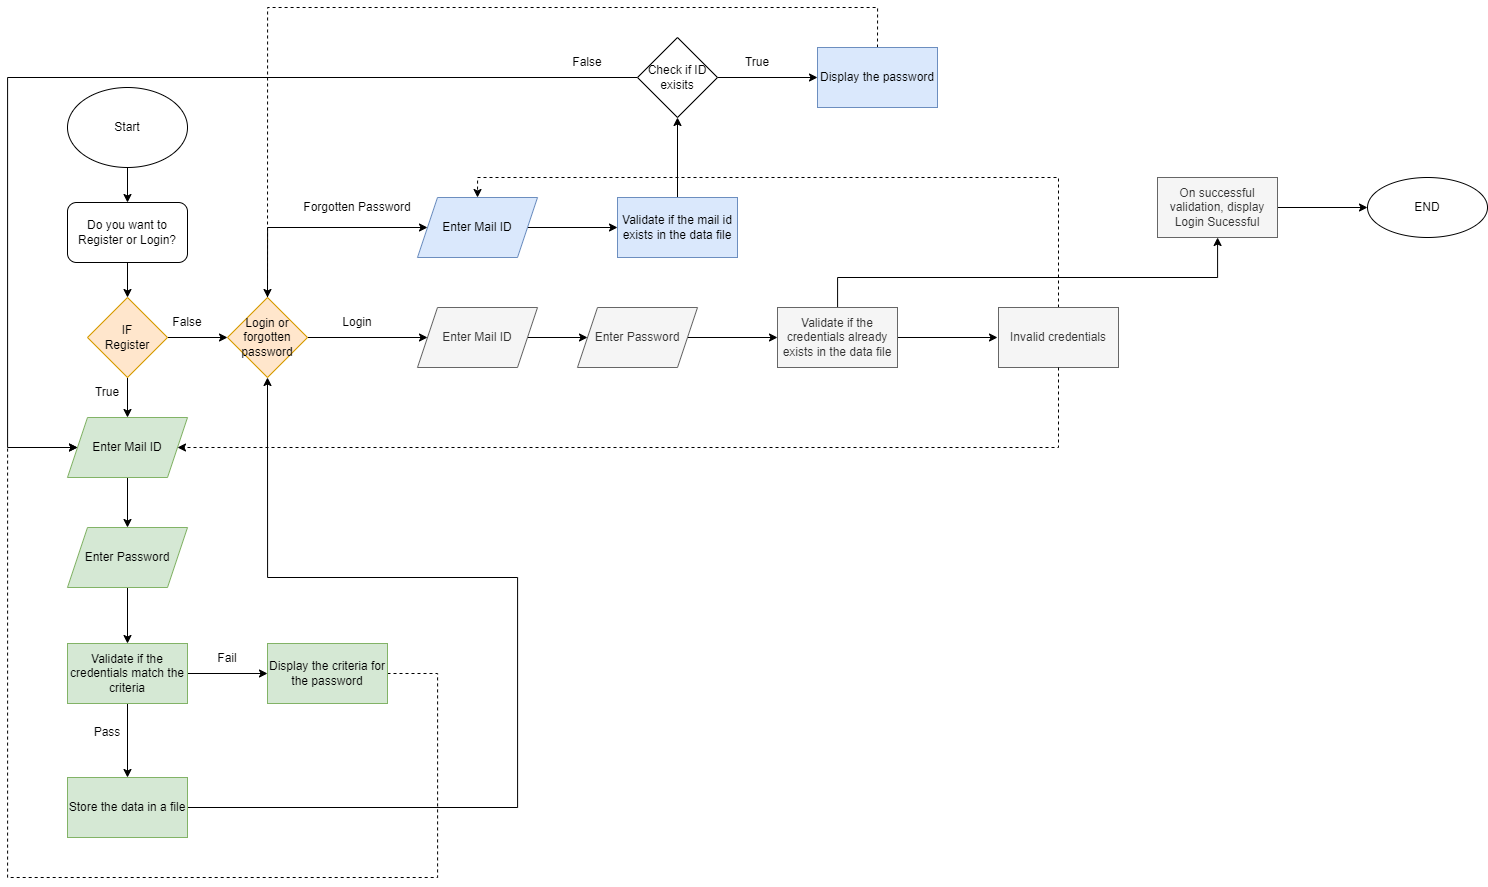

The diagram above was exported from draw.io. Its source (the exported page's mxGraphModel, read from the mxfile embedded in the PNG):
<mxGraphModel dx="1329" dy="1934" grid="1" gridSize="10" guides="1" tooltips="1" connect="1" arrows="1" fold="1" page="1" pageScale="1" pageWidth="827" pageHeight="1169" math="0" shadow="0">
  <root>
    <mxCell id="0" />
    <mxCell id="1" parent="0" />
    <mxCell id="Sc_n7mRIPVp7dFHRR9WB-5" value="" style="edgeStyle=orthogonalEdgeStyle;rounded=0;orthogonalLoop=1;jettySize=auto;html=1;" edge="1" parent="1" source="Sc_n7mRIPVp7dFHRR9WB-1">
      <mxGeometry relative="1" as="geometry">
        <mxPoint x="310" y="240" as="targetPoint" />
      </mxGeometry>
    </mxCell>
    <mxCell id="Sc_n7mRIPVp7dFHRR9WB-9" value="" style="edgeStyle=orthogonalEdgeStyle;rounded=0;orthogonalLoop=1;jettySize=auto;html=1;" edge="1" parent="1" source="Sc_n7mRIPVp7dFHRR9WB-1">
      <mxGeometry relative="1" as="geometry">
        <mxPoint x="410" y="160" as="targetPoint" />
      </mxGeometry>
    </mxCell>
    <mxCell id="Sc_n7mRIPVp7dFHRR9WB-1" value="IF&lt;br&gt;Register" style="rhombus;whiteSpace=wrap;html=1;fillColor=#ffe6cc;strokeColor=#d79b00;" vertex="1" parent="1">
      <mxGeometry x="270" y="120" width="80" height="80" as="geometry" />
    </mxCell>
    <mxCell id="Sc_n7mRIPVp7dFHRR9WB-3" style="edgeStyle=orthogonalEdgeStyle;rounded=0;orthogonalLoop=1;jettySize=auto;html=1;exitX=0.5;exitY=1;exitDx=0;exitDy=0;entryX=0.5;entryY=0;entryDx=0;entryDy=0;" edge="1" parent="1" source="Sc_n7mRIPVp7dFHRR9WB-2" target="Sc_n7mRIPVp7dFHRR9WB-1">
      <mxGeometry relative="1" as="geometry" />
    </mxCell>
    <mxCell id="Sc_n7mRIPVp7dFHRR9WB-2" value="Do you want to Register or Login?" style="rounded=1;whiteSpace=wrap;html=1;" vertex="1" parent="1">
      <mxGeometry x="250" y="25" width="120" height="60" as="geometry" />
    </mxCell>
    <mxCell id="Sc_n7mRIPVp7dFHRR9WB-14" value="" style="edgeStyle=orthogonalEdgeStyle;rounded=0;orthogonalLoop=1;jettySize=auto;html=1;exitX=0.5;exitY=1;exitDx=0;exitDy=0;" edge="1" parent="1" source="Sc_n7mRIPVp7dFHRR9WB-12" target="Sc_n7mRIPVp7dFHRR9WB-13">
      <mxGeometry relative="1" as="geometry" />
    </mxCell>
    <mxCell id="Sc_n7mRIPVp7dFHRR9WB-12" value="Enter Mail ID" style="shape=parallelogram;perimeter=parallelogramPerimeter;whiteSpace=wrap;html=1;fixedSize=1;fillColor=#d5e8d4;strokeColor=#82b366;" vertex="1" parent="1">
      <mxGeometry x="250" y="240" width="120" height="60" as="geometry" />
    </mxCell>
    <mxCell id="Sc_n7mRIPVp7dFHRR9WB-22" value="" style="edgeStyle=orthogonalEdgeStyle;rounded=0;orthogonalLoop=1;jettySize=auto;html=1;entryX=0.5;entryY=0;entryDx=0;entryDy=0;" edge="1" parent="1" source="Sc_n7mRIPVp7dFHRR9WB-13" target="Sc_n7mRIPVp7dFHRR9WB-27">
      <mxGeometry relative="1" as="geometry">
        <mxPoint x="310" y="461" as="targetPoint" />
      </mxGeometry>
    </mxCell>
    <mxCell id="Sc_n7mRIPVp7dFHRR9WB-13" value="Enter Password" style="shape=parallelogram;perimeter=parallelogramPerimeter;whiteSpace=wrap;html=1;fixedSize=1;fillColor=#d5e8d4;strokeColor=#82b366;" vertex="1" parent="1">
      <mxGeometry x="250" y="350" width="120" height="60" as="geometry" />
    </mxCell>
    <mxCell id="Sc_n7mRIPVp7dFHRR9WB-17" style="edgeStyle=orthogonalEdgeStyle;rounded=0;orthogonalLoop=1;jettySize=auto;html=1;exitX=1;exitY=0.5;exitDx=0;exitDy=0;" edge="1" parent="1" source="Sc_n7mRIPVp7dFHRR9WB-15" target="Sc_n7mRIPVp7dFHRR9WB-16">
      <mxGeometry relative="1" as="geometry" />
    </mxCell>
    <mxCell id="Sc_n7mRIPVp7dFHRR9WB-15" value="Enter Mail ID" style="shape=parallelogram;perimeter=parallelogramPerimeter;whiteSpace=wrap;html=1;fixedSize=1;fillColor=#f5f5f5;fontColor=#333333;strokeColor=#666666;" vertex="1" parent="1">
      <mxGeometry x="600" y="130" width="120" height="60" as="geometry" />
    </mxCell>
    <mxCell id="Sc_n7mRIPVp7dFHRR9WB-31" value="" style="edgeStyle=orthogonalEdgeStyle;rounded=0;orthogonalLoop=1;jettySize=auto;html=1;" edge="1" parent="1" source="Sc_n7mRIPVp7dFHRR9WB-16" target="Sc_n7mRIPVp7dFHRR9WB-30">
      <mxGeometry relative="1" as="geometry" />
    </mxCell>
    <mxCell id="Sc_n7mRIPVp7dFHRR9WB-16" value="Enter Password" style="shape=parallelogram;perimeter=parallelogramPerimeter;whiteSpace=wrap;html=1;fixedSize=1;fillColor=#f5f5f5;fontColor=#333333;strokeColor=#666666;" vertex="1" parent="1">
      <mxGeometry x="760" y="130" width="120" height="60" as="geometry" />
    </mxCell>
    <mxCell id="Sc_n7mRIPVp7dFHRR9WB-18" value="True" style="text;html=1;strokeColor=none;fillColor=none;align=center;verticalAlign=middle;whiteSpace=wrap;rounded=0;" vertex="1" parent="1">
      <mxGeometry x="260" y="200" width="60" height="30" as="geometry" />
    </mxCell>
    <mxCell id="Sc_n7mRIPVp7dFHRR9WB-19" value="False" style="text;html=1;strokeColor=none;fillColor=none;align=center;verticalAlign=middle;whiteSpace=wrap;rounded=0;" vertex="1" parent="1">
      <mxGeometry x="340" y="130" width="60" height="30" as="geometry" />
    </mxCell>
    <mxCell id="Sc_n7mRIPVp7dFHRR9WB-20" value="Login" style="text;html=1;strokeColor=none;fillColor=none;align=center;verticalAlign=middle;whiteSpace=wrap;rounded=0;" vertex="1" parent="1">
      <mxGeometry x="510" y="130" width="60" height="30" as="geometry" />
    </mxCell>
    <mxCell id="Sc_n7mRIPVp7dFHRR9WB-66" style="edgeStyle=orthogonalEdgeStyle;rounded=0;orthogonalLoop=1;jettySize=auto;html=1;exitX=1;exitY=0.5;exitDx=0;exitDy=0;entryX=0.5;entryY=1;entryDx=0;entryDy=0;" edge="1" parent="1" source="Sc_n7mRIPVp7dFHRR9WB-25" target="Sc_n7mRIPVp7dFHRR9WB-34">
      <mxGeometry relative="1" as="geometry">
        <Array as="points">
          <mxPoint x="700" y="630" />
          <mxPoint x="700" y="400" />
          <mxPoint x="450" y="400" />
        </Array>
      </mxGeometry>
    </mxCell>
    <mxCell id="Sc_n7mRIPVp7dFHRR9WB-25" value="Store the data in a file" style="whiteSpace=wrap;html=1;fillColor=#d5e8d4;strokeColor=#82b366;" vertex="1" parent="1">
      <mxGeometry x="250" y="600" width="120" height="60" as="geometry" />
    </mxCell>
    <mxCell id="Sc_n7mRIPVp7dFHRR9WB-29" style="edgeStyle=orthogonalEdgeStyle;rounded=0;orthogonalLoop=1;jettySize=auto;html=1;entryX=0.5;entryY=0;entryDx=0;entryDy=0;" edge="1" parent="1" source="Sc_n7mRIPVp7dFHRR9WB-27" target="Sc_n7mRIPVp7dFHRR9WB-25">
      <mxGeometry relative="1" as="geometry" />
    </mxCell>
    <mxCell id="Sc_n7mRIPVp7dFHRR9WB-50" value="" style="edgeStyle=orthogonalEdgeStyle;rounded=0;orthogonalLoop=1;jettySize=auto;html=1;" edge="1" parent="1" source="Sc_n7mRIPVp7dFHRR9WB-27" target="Sc_n7mRIPVp7dFHRR9WB-49">
      <mxGeometry relative="1" as="geometry" />
    </mxCell>
    <mxCell id="Sc_n7mRIPVp7dFHRR9WB-27" value="Validate if the credentials match the criteria" style="rounded=0;whiteSpace=wrap;html=1;fillColor=#d5e8d4;strokeColor=#82b366;" vertex="1" parent="1">
      <mxGeometry x="250" y="466" width="120" height="60" as="geometry" />
    </mxCell>
    <mxCell id="Sc_n7mRIPVp7dFHRR9WB-33" value="" style="edgeStyle=orthogonalEdgeStyle;rounded=0;orthogonalLoop=1;jettySize=auto;html=1;" edge="1" parent="1" source="Sc_n7mRIPVp7dFHRR9WB-30">
      <mxGeometry relative="1" as="geometry">
        <mxPoint x="1180" y="160" as="targetPoint" />
      </mxGeometry>
    </mxCell>
    <mxCell id="Sc_n7mRIPVp7dFHRR9WB-64" value="" style="edgeStyle=orthogonalEdgeStyle;rounded=0;orthogonalLoop=1;jettySize=auto;html=1;" edge="1" parent="1" source="Sc_n7mRIPVp7dFHRR9WB-30" target="Sc_n7mRIPVp7dFHRR9WB-63">
      <mxGeometry relative="1" as="geometry">
        <Array as="points">
          <mxPoint x="1020" y="100" />
          <mxPoint x="1400" y="100" />
        </Array>
      </mxGeometry>
    </mxCell>
    <mxCell id="Sc_n7mRIPVp7dFHRR9WB-30" value="Validate if the credentials already exists in the data file" style="whiteSpace=wrap;html=1;fillColor=#f5f5f5;fontColor=#333333;strokeColor=#666666;" vertex="1" parent="1">
      <mxGeometry x="960" y="130" width="120" height="60" as="geometry" />
    </mxCell>
    <mxCell id="Sc_n7mRIPVp7dFHRR9WB-35" value="" style="edgeStyle=orthogonalEdgeStyle;rounded=0;orthogonalLoop=1;jettySize=auto;html=1;" edge="1" parent="1" source="Sc_n7mRIPVp7dFHRR9WB-34" target="Sc_n7mRIPVp7dFHRR9WB-15">
      <mxGeometry relative="1" as="geometry" />
    </mxCell>
    <mxCell id="Sc_n7mRIPVp7dFHRR9WB-37" style="edgeStyle=orthogonalEdgeStyle;rounded=0;orthogonalLoop=1;jettySize=auto;html=1;exitX=0.5;exitY=0;exitDx=0;exitDy=0;entryX=0;entryY=0.5;entryDx=0;entryDy=0;" edge="1" parent="1" source="Sc_n7mRIPVp7dFHRR9WB-34" target="Sc_n7mRIPVp7dFHRR9WB-36">
      <mxGeometry relative="1" as="geometry">
        <Array as="points">
          <mxPoint x="450" y="50" />
        </Array>
      </mxGeometry>
    </mxCell>
    <mxCell id="Sc_n7mRIPVp7dFHRR9WB-34" value="Login or forgotten password" style="rhombus;whiteSpace=wrap;html=1;fillColor=#ffe6cc;strokeColor=#d79b00;" vertex="1" parent="1">
      <mxGeometry x="410" y="120" width="80" height="80" as="geometry" />
    </mxCell>
    <mxCell id="Sc_n7mRIPVp7dFHRR9WB-40" value="" style="edgeStyle=orthogonalEdgeStyle;rounded=0;orthogonalLoop=1;jettySize=auto;html=1;" edge="1" parent="1" source="Sc_n7mRIPVp7dFHRR9WB-36" target="Sc_n7mRIPVp7dFHRR9WB-39">
      <mxGeometry relative="1" as="geometry" />
    </mxCell>
    <mxCell id="Sc_n7mRIPVp7dFHRR9WB-36" value="Enter Mail ID" style="shape=parallelogram;perimeter=parallelogramPerimeter;whiteSpace=wrap;html=1;fixedSize=1;fillColor=#dae8fc;strokeColor=#6c8ebf;" vertex="1" parent="1">
      <mxGeometry x="600" y="20" width="120" height="60" as="geometry" />
    </mxCell>
    <mxCell id="Sc_n7mRIPVp7dFHRR9WB-38" value="Forgotten Password" style="text;html=1;strokeColor=none;fillColor=none;align=center;verticalAlign=middle;whiteSpace=wrap;rounded=0;" vertex="1" parent="1">
      <mxGeometry x="480" y="20" width="120" height="20" as="geometry" />
    </mxCell>
    <mxCell id="Sc_n7mRIPVp7dFHRR9WB-54" value="" style="edgeStyle=orthogonalEdgeStyle;rounded=0;orthogonalLoop=1;jettySize=auto;html=1;" edge="1" parent="1" source="Sc_n7mRIPVp7dFHRR9WB-39">
      <mxGeometry relative="1" as="geometry">
        <mxPoint x="860" y="-60" as="targetPoint" />
      </mxGeometry>
    </mxCell>
    <mxCell id="Sc_n7mRIPVp7dFHRR9WB-39" value="Validate if the mail id exists in the data file" style="whiteSpace=wrap;html=1;fillColor=#dae8fc;strokeColor=#6c8ebf;" vertex="1" parent="1">
      <mxGeometry x="800" y="20" width="120" height="60" as="geometry" />
    </mxCell>
    <mxCell id="Sc_n7mRIPVp7dFHRR9WB-42" style="edgeStyle=orthogonalEdgeStyle;rounded=0;orthogonalLoop=1;jettySize=auto;html=1;exitX=0.5;exitY=0;exitDx=0;exitDy=0;entryX=0.5;entryY=0;entryDx=0;entryDy=0;dashed=1;" edge="1" parent="1" source="Sc_n7mRIPVp7dFHRR9WB-41" target="Sc_n7mRIPVp7dFHRR9WB-36">
      <mxGeometry relative="1" as="geometry" />
    </mxCell>
    <mxCell id="Sc_n7mRIPVp7dFHRR9WB-41" value="Invalid credentials" style="rounded=0;whiteSpace=wrap;html=1;fillColor=#f5f5f5;fontColor=#333333;strokeColor=#666666;" vertex="1" parent="1">
      <mxGeometry x="1181" y="130" width="120" height="60" as="geometry" />
    </mxCell>
    <mxCell id="Sc_n7mRIPVp7dFHRR9WB-45" style="edgeStyle=orthogonalEdgeStyle;rounded=0;orthogonalLoop=1;jettySize=auto;html=1;entryX=1;entryY=0.5;entryDx=0;entryDy=0;dashed=1;exitX=0.5;exitY=1;exitDx=0;exitDy=0;" edge="1" parent="1" source="Sc_n7mRIPVp7dFHRR9WB-41" target="Sc_n7mRIPVp7dFHRR9WB-12">
      <mxGeometry relative="1" as="geometry">
        <mxPoint x="960" y="270" as="sourcePoint" />
        <Array as="points">
          <mxPoint x="1241" y="270" />
        </Array>
      </mxGeometry>
    </mxCell>
    <mxCell id="Sc_n7mRIPVp7dFHRR9WB-46" value="Pass" style="text;html=1;strokeColor=none;fillColor=none;align=center;verticalAlign=middle;whiteSpace=wrap;rounded=0;" vertex="1" parent="1">
      <mxGeometry x="260" y="540" width="60" height="30" as="geometry" />
    </mxCell>
    <mxCell id="Sc_n7mRIPVp7dFHRR9WB-47" value="Fail" style="text;html=1;strokeColor=none;fillColor=none;align=center;verticalAlign=middle;whiteSpace=wrap;rounded=0;" vertex="1" parent="1">
      <mxGeometry x="380" y="466" width="60" height="30" as="geometry" />
    </mxCell>
    <mxCell id="Sc_n7mRIPVp7dFHRR9WB-51" style="edgeStyle=orthogonalEdgeStyle;rounded=0;orthogonalLoop=1;jettySize=auto;html=1;exitX=1;exitY=0.5;exitDx=0;exitDy=0;entryX=0;entryY=0.5;entryDx=0;entryDy=0;dashed=1;" edge="1" parent="1" source="Sc_n7mRIPVp7dFHRR9WB-49" target="Sc_n7mRIPVp7dFHRR9WB-12">
      <mxGeometry relative="1" as="geometry">
        <Array as="points">
          <mxPoint x="620" y="496" />
          <mxPoint x="620" y="700" />
          <mxPoint x="190" y="700" />
          <mxPoint x="190" y="270" />
        </Array>
      </mxGeometry>
    </mxCell>
    <mxCell id="Sc_n7mRIPVp7dFHRR9WB-49" value="Display the criteria for the password" style="rounded=0;whiteSpace=wrap;html=1;fillColor=#d5e8d4;strokeColor=#82b366;" vertex="1" parent="1">
      <mxGeometry x="450" y="466" width="120" height="60" as="geometry" />
    </mxCell>
    <mxCell id="Sc_n7mRIPVp7dFHRR9WB-56" value="" style="edgeStyle=orthogonalEdgeStyle;rounded=0;orthogonalLoop=1;jettySize=auto;html=1;exitX=1;exitY=0.5;exitDx=0;exitDy=0;" edge="1" parent="1" source="Sc_n7mRIPVp7dFHRR9WB-68" target="Sc_n7mRIPVp7dFHRR9WB-55">
      <mxGeometry relative="1" as="geometry">
        <mxPoint x="920" y="-90" as="sourcePoint" />
      </mxGeometry>
    </mxCell>
    <mxCell id="Sc_n7mRIPVp7dFHRR9WB-67" style="edgeStyle=orthogonalEdgeStyle;rounded=0;orthogonalLoop=1;jettySize=auto;html=1;exitX=0.5;exitY=0;exitDx=0;exitDy=0;entryX=0.5;entryY=0;entryDx=0;entryDy=0;dashed=1;" edge="1" parent="1" source="Sc_n7mRIPVp7dFHRR9WB-55" target="Sc_n7mRIPVp7dFHRR9WB-34">
      <mxGeometry relative="1" as="geometry">
        <Array as="points">
          <mxPoint x="1060" y="-170" />
          <mxPoint x="450" y="-170" />
        </Array>
      </mxGeometry>
    </mxCell>
    <mxCell id="Sc_n7mRIPVp7dFHRR9WB-55" value="Display the password" style="whiteSpace=wrap;html=1;fillColor=#dae8fc;strokeColor=#6c8ebf;" vertex="1" parent="1">
      <mxGeometry x="1000" y="-130" width="120" height="60" as="geometry" />
    </mxCell>
    <mxCell id="Sc_n7mRIPVp7dFHRR9WB-57" value="END" style="ellipse;whiteSpace=wrap;html=1;" vertex="1" parent="1">
      <mxGeometry x="1550" width="120" height="60" as="geometry" />
    </mxCell>
    <mxCell id="Sc_n7mRIPVp7dFHRR9WB-72" value="" style="edgeStyle=orthogonalEdgeStyle;rounded=0;orthogonalLoop=1;jettySize=auto;html=1;" edge="1" parent="1" source="Sc_n7mRIPVp7dFHRR9WB-63" target="Sc_n7mRIPVp7dFHRR9WB-57">
      <mxGeometry relative="1" as="geometry" />
    </mxCell>
    <mxCell id="Sc_n7mRIPVp7dFHRR9WB-63" value="On successful validation, display Login Sucessful" style="whiteSpace=wrap;html=1;fillColor=#f5f5f5;fontColor=#333333;strokeColor=#666666;" vertex="1" parent="1">
      <mxGeometry x="1340" width="120" height="60" as="geometry" />
    </mxCell>
    <mxCell id="Sc_n7mRIPVp7dFHRR9WB-70" style="edgeStyle=orthogonalEdgeStyle;rounded=0;orthogonalLoop=1;jettySize=auto;html=1;exitX=0;exitY=0.5;exitDx=0;exitDy=0;" edge="1" parent="1" source="Sc_n7mRIPVp7dFHRR9WB-68">
      <mxGeometry relative="1" as="geometry">
        <mxPoint x="260" y="270" as="targetPoint" />
        <Array as="points">
          <mxPoint x="190" y="-100" />
          <mxPoint x="190" y="270" />
          <mxPoint x="256" y="270" />
        </Array>
      </mxGeometry>
    </mxCell>
    <mxCell id="Sc_n7mRIPVp7dFHRR9WB-68" value="Check if ID exisits" style="rhombus;whiteSpace=wrap;html=1;" vertex="1" parent="1">
      <mxGeometry x="820" y="-140" width="80" height="80" as="geometry" />
    </mxCell>
    <mxCell id="Sc_n7mRIPVp7dFHRR9WB-69" value="True" style="text;html=1;strokeColor=none;fillColor=none;align=center;verticalAlign=middle;whiteSpace=wrap;rounded=0;" vertex="1" parent="1">
      <mxGeometry x="910" y="-130" width="60" height="30" as="geometry" />
    </mxCell>
    <mxCell id="Sc_n7mRIPVp7dFHRR9WB-71" value="False" style="text;html=1;strokeColor=none;fillColor=none;align=center;verticalAlign=middle;whiteSpace=wrap;rounded=0;" vertex="1" parent="1">
      <mxGeometry x="740" y="-130" width="60" height="30" as="geometry" />
    </mxCell>
    <mxCell id="Sc_n7mRIPVp7dFHRR9WB-74" style="edgeStyle=orthogonalEdgeStyle;rounded=0;orthogonalLoop=1;jettySize=auto;html=1;exitX=0.5;exitY=1;exitDx=0;exitDy=0;entryX=0.5;entryY=0;entryDx=0;entryDy=0;" edge="1" parent="1" source="Sc_n7mRIPVp7dFHRR9WB-73" target="Sc_n7mRIPVp7dFHRR9WB-2">
      <mxGeometry relative="1" as="geometry" />
    </mxCell>
    <mxCell id="Sc_n7mRIPVp7dFHRR9WB-73" value="Start" style="ellipse;whiteSpace=wrap;html=1;" vertex="1" parent="1">
      <mxGeometry x="250" y="-90" width="120" height="80" as="geometry" />
    </mxCell>
  </root>
</mxGraphModel>